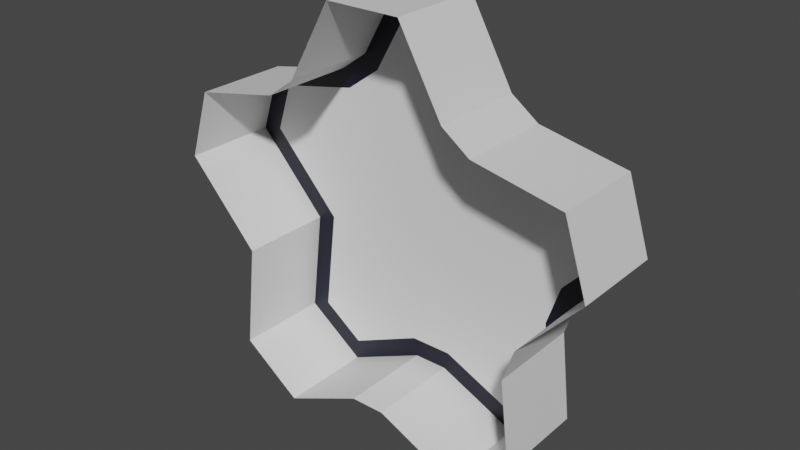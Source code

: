 # Source: LaserTowerBase.blend  (saved by Blender 2.80.75; exported with 4.5.12 LTS)
import bpy
from mathutils import Matrix  # noqa: F401  (used for matrix-valued properties, if any)

bpy.ops.wm.read_factory_settings(use_empty=True)
scene = bpy.context.scene
scene.name = 'Scene'

# ---- collections
col_collection = bpy.data.collections.new('Collection'); scene.collection.children.link(col_collection)

# ---- materials (node trees are filled in below, after node groups)
mat_material_001 = bpy.data.materials.new('Material.001')
mat_material_001.use_transparent_shadow = False
mat_material_002 = bpy.data.materials.new('Material.002')
mat_material_002.use_transparent_shadow = False

# ---- material node trees
mat_material_001.use_nodes = True; mat_material_001.node_tree.nodes.clear()
_N = mat_material_001.node_tree.nodes; _L = mat_material_001.node_tree.links
n0 = _N.new('ShaderNodeOutputMaterial'); n0.name = 'Material Output'; n0.location = (300, 300)
n1 = _N.new('ShaderNodeBsdfPrincipled'); n1.name = 'Principled BSDF'; n1.location = (10, 300)
n1.distribution = 'GGX'
n1.subsurface_method = 'BURLEY'
n1.inputs[3].default_value = 1.45
n1.inputs[27].default_value = (0.0, 0.0, 0.0, 1.0)
n1.inputs[28].default_value = 1.0
_L.new(n1.outputs[0], n0.inputs[0])
n0.is_active_output = True
mat_material_002.use_nodes = True; mat_material_002.node_tree.nodes.clear()
_N = mat_material_002.node_tree.nodes; _L = mat_material_002.node_tree.links
n0 = _N.new('ShaderNodeOutputMaterial'); n0.name = 'Material Output'; n0.location = (300, 300)
n1 = _N.new('ShaderNodeBsdfPrincipled'); n1.name = 'Principled BSDF'; n1.location = (10, 300)
n1.distribution = 'GGX'
n1.subsurface_method = 'BURLEY'
n1.inputs[0].default_value = (0.0, 0.0009343, 0.01203, 1.0)
n1.inputs[3].default_value = 1.45
n1.inputs[27].default_value = (0.0, 0.0, 0.0, 1.0)
n1.inputs[28].default_value = 1.0
_L.new(n1.outputs[0], n0.inputs[0])
n0.is_active_output = True

# ---- world
world_world = bpy.data.worlds.new('World'); scene.world = world_world
world_world.use_nodes = True; world_world.node_tree.nodes.clear()
_N = world_world.node_tree.nodes; _L = world_world.node_tree.links
n0 = _N.new('ShaderNodeOutputWorld'); n0.name = 'World Output'; n0.location = (300, 300)
n1 = _N.new('ShaderNodeBackground'); n1.name = 'Background'; n1.location = (10, 300)
n1.inputs[0].default_value = (0.05088, 0.05088, 0.05088, 1.0)
_L.new(n1.outputs[0], n0.inputs[0])
n0.is_active_output = True
world_world.color = (0.05088, 0.05088, 0.05088)
world_world.use_sun_shadow = False
world_world.sun_shadow_jitter_overblur = 0.0

# ---- meshes
me_circle = bpy.data.meshes.new('Circle')
me_circle.from_pydata([(-0.3847, 5.464e-09, -0.125), (-0.3324, 0.25, -0.108), (0.09804, -2.516e-08, 0.5757), (-0.09804, -2.516e-08, 0.5757), (0.5778, -3.7e-09, 0.08465), (0.5172, -1.185e-08, 0.2711), (0.2591, 2.288e-08, -0.5234), (0.4177, 1.784e-08, -0.4081), (-0.4177, 1.784e-08, -0.4081), (-0.2591, 2.288e-08, -0.5234), (-0.5172, -1.185e-08, 0.2711), (-0.5778, -3.7e-09, 0.08465), (-0.0688, 0.25, 0.5257), (0.0688, 0.25, 0.5257), (0.4787, 0.25, 0.2279), (0.5212, 0.25, 0.09701), (0.3646, 0.25, -0.3848), (0.2533, 0.25, -0.4657), (-0.2533, 0.25, -0.4657), (-0.3646, 0.25, -0.3848), (-0.5212, 0.25, 0.09701), (-0.4787, 0.25, 0.2279), (0.3905, 7.635e-09, -0.1747), (0.4186, 3.856e-09, -0.08822), (0.3744, 0.25, -0.06238), (0.3396, 0.25, -0.1696), (-0.04545, 1.859e-08, -0.4254), (0.04545, 1.859e-08, -0.4254), (0.05637, 0.25, -0.3754), (-0.05637, 0.25, -0.3754), (-0.2133, -1.621e-08, 0.3708), (-0.2868, -1.387e-08, 0.3174), (-0.2662, 0.25, 0.2705), (-0.175, 0.25, 0.3368), (0.2868, -1.387e-08, 0.3174), (0.2133, -1.621e-08, 0.3708), (0.175, 0.25, 0.3368), (0.2662, 0.25, 0.2705), (-0.4177, 0.25, -0.4081), (-0.2591, 0.25, -0.5234), (0.2591, 0.25, -0.5234), (0.4177, 0.25, -0.4081), (0.5778, 0.25, 0.08465), (0.5172, 0.25, 0.2711), (0.09804, 0.25, 0.5757), (-0.09804, 0.25, 0.5757), (-0.5172, 0.25, 0.2711), (-0.5778, 0.25, 0.08465), (-0.3847, 0.25, -0.125), (0.3905, 0.25, -0.1747), (0.4186, 0.25, -0.08822), (-0.04545, 0.25, -0.4254), (0.04545, 0.25, -0.4254), (-0.2133, 0.25, 0.3708), (-0.2868, 0.25, 0.3174), (0.2868, 0.25, 0.3174), (0.2133, 0.25, 0.3708)], [], [(2, 35, 56, 44), (30, 3, 45, 53), (26, 9, 39, 51), (8, 0, 48, 38), (14, 15, 24, 25, 16, 17, 28, 29, 18, 19, 1, 20, 21, 32, 33, 12, 13, 36, 37), (4, 23, 50, 42), (6, 27, 52, 40), (0, 11, 47, 48), (10, 31, 54, 46), (8, 38, 39, 9), (41, 7, 6, 40), (4, 42, 43, 5), (45, 3, 2, 44), (10, 46, 47, 11), (34, 5, 43, 55), (22, 49, 50, 23), (26, 51, 52, 27), (30, 53, 54, 31), (34, 55, 56, 35), (22, 7, 41, 49), (19, 18, 39, 38), (17, 16, 41, 40), (15, 14, 43, 42), (13, 12, 45, 44), (21, 20, 47, 46), (1, 19, 38, 48), (20, 1, 48, 47), (25, 24, 50, 49), (29, 28, 52, 51), (33, 32, 54, 53), (37, 36, 56, 55), (16, 25, 49, 41), (24, 15, 42, 50), (14, 37, 55, 43), (28, 17, 40, 52), (18, 29, 51, 39), (32, 21, 46, 54), (12, 33, 53, 45), (36, 13, 44, 56)])
me_circle.polygons.foreach_set('material_index', [0, 0, 0, 0, 0, 0, 0, 0, 0, 0, 0, 0, 0, 0, 0, 0, 0, 0, 0, 0, 1, 1, 1, 1, 1, 1, 1, 1, 1, 1, 1, 1, 1, 1, 1, 1, 1, 1, 1])
_uv = me_circle.uv_layers.new(name='UVMap')
_uv.uv.foreach_set('vector', [0.0, 0.0, 0.0, 0.0, 0.0, 0.0, 0.0, 0.0, 0.0, 0.0, 0.0, 0.0, 0.0, 0.0, 0.0, 0.0, 0.0, 0.0, 0.0, 0.0, 0.0, 0.0, 0.0, 0.0, 0.0, 0.0, 0.0, 0.0, 0.0, 0.0, 0.0, 0.0, 0.0, 0.0, 0.0, 0.0, 0.0, 0.0, 0.0, 0.0, 0.0, 0.0, 0.0, 0.0, 0.0, 0.0, 0.0, 0.0, 0.0, 0.0, 0.0, 0.0, 0.0, 0.0, 0.0, 0.0, 0.0, 0.0, 0.0, 0.0, 0.0, 0.0, 0.0, 0.0, 0.0, 0.0, 0.0, 0.0, 0.0, 0.0, 0.0, 0.0, 0.0, 0.0, 0.0, 0.0, 0.0, 0.0, 0.0, 0.0, 0.0, 0.0, 0.0, 0.0, 0.0, 0.0, 0.0, 0.0, 0.0, 0.0, 0.0, 0.0, 0.0, 0.0, 0.0, 0.0, 0.0, 0.0, 0.0, 0.0, 0.0, 0.0, 0.0, 0.0, 0.0, 0.0, 0.0, 0.0, 0.0, 0.0, 0.0, 0.0, 0.0, 0.0, 0.0, 0.0, 0.0, 0.0, 0.0, 0.0, 0.0, 0.0, 0.0, 0.0, 0.0, 0.0, 0.0, 0.0, 0.0, 0.0, 0.0, 0.0, 0.0, 0.0, 0.0, 0.0, 0.0, 0.0, 0.0, 0.0, 0.0, 0.0, 0.0, 0.0, 0.0, 0.0, 0.0, 0.0, 0.0, 0.0, 0.0, 0.0, 0.0, 0.0, 0.0, 0.0, 0.0, 0.0, 0.0, 0.0, 0.0, 0.0, 0.0, 0.0, 0.0, 0.0, 0.0, 0.0, 0.0, 0.0, 0.0, 0.0, 0.0, 0.0, 0.0, 0.0, 0.0, 0.0, 0.0, 0.0, 0.0, 0.0, 0.0, 0.0, 0.0, 0.0, 0.0, 0.0, 0.0, 0.0, 0.0, 0.0, 0.0, 0.0, 0.0, 0.0, 0.0, 0.0, 0.0, 0.0, 0.0, 0.0, 0.0, 0.0, 0.0, 0.0, 0.0, 0.0, 0.0, 0.0, 0.0, 0.0, 0.0, 0.0, 0.0, 0.0, 0.0, 0.0, 0.0, 0.0, 0.0, 0.0, 0.0, 0.0, 0.0, 0.0, 0.0, 0.0, 0.0, 0.0, 0.0, 0.0, 0.0, 0.0, 0.0, 0.0, 0.0, 0.0, 0.0, 0.0, 0.0, 0.0, 0.0, 0.0, 0.0, 0.0, 0.0, 0.0, 0.0, 0.0, 0.0, 0.0, 0.0, 0.0, 0.0, 0.0, 0.0, 0.0, 0.0, 0.0, 0.0, 0.0, 0.0, 0.0, 0.0, 0.0, 0.0, 0.0, 0.0, 0.0, 0.0, 0.0, 0.0, 0.0, 0.0, 0.0, 0.0, 0.0, 0.0, 0.0, 0.0, 0.0, 0.0, 0.0, 0.0, 0.0, 0.0, 0.0, 0.0, 0.0, 0.0, 0.0, 0.0, 0.0, 0.0, 0.0, 0.0, 0.0, 0.0, 0.0, 0.0, 0.0, 0.0, 0.0, 0.0, 0.0, 0.0, 0.0, 0.0, 0.0, 0.0, 0.0, 0.0, 0.0, 0.0, 0.0, 0.0, 0.0, 0.0, 0.0, 0.0, 0.0, 0.0, 0.0, 0.0, 0.0, 0.0, 0.0, 0.0, 0.0, 0.0, 0.0, 0.0, 0.0, 0.0, 0.0, 0.0, 0.0, 0.0, 0.0, 0.0, 0.0])
me_circle.materials.append(mat_material_001)
me_circle.materials.append(mat_material_002)
me_circle.use_remesh_preserve_volume = False
me_circle.use_remesh_preserve_attributes = False
me_circle.use_mirror_vertex_groups = False
me_circle.update()

# ---- objects
ob_circle = bpy.data.objects.new('Circle', me_circle)

# ---- transforms, parenting, visibility, modifiers, constraints
ob_circle.location = (0.0, 0.0, 0.0)
ob_circle.lineart.crease_threshold = 0.0

# ---- collection membership
col_collection.objects.link(ob_circle)

# ---- scene / render settings (as saved in the file)
scene.frame_start = 1; scene.frame_end = 250; scene.frame_set(1)
scene.render.engine = 'BLENDER_EEVEE_NEXT'
scene.cycles.use_denoising = False
scene.cycles.samples = 128
scene.cycles.sampling_pattern = 'TABULATED_SOBOL'
scene.cycles.use_adaptive_sampling = False
scene.cycles.use_light_tree = False
scene.view_settings.view_transform = 'Filmic'
bpy.context.view_layer.update()

# ---- added for rendering (the .blend has no active camera and no usable light): camera, sun
cam_auto = bpy.data.cameras.new('AutoCamera')
cam_auto.lens = 50.0
cam_auto.sensor_width = 36.0
cam_auto.clip_end = 1000.0
ob_auto_camera = bpy.data.objects.new('AutoCamera', cam_auto)
scene.collection.objects.link(ob_auto_camera)
ob_auto_camera.location = (1.49355, -1.66725, 1.22099)
ob_auto_camera.rotation_euler = (1.09748, -7.21219e-08, 0.694738)
scene.camera = ob_auto_camera
light_auto_sun = bpy.data.lights.new('AutoSun', 'SUN')
light_auto_sun.energy = 3.0
light_auto_sun.angle = 0.0523599
ob_auto_sun = bpy.data.objects.new('AutoSun', light_auto_sun)
scene.collection.objects.link(ob_auto_sun)
ob_auto_sun.rotation_euler = (0.872665, 0.174533, 0.523599)
bpy.context.view_layer.update()
